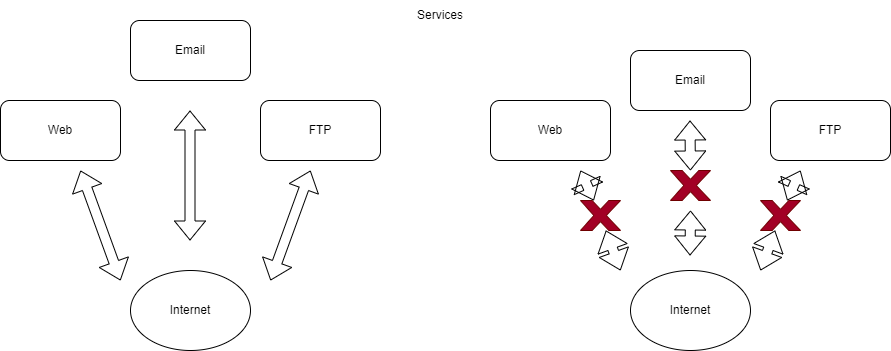

The diagram above was exported from draw.io. Its source (the exported page's mxGraphModel, read from the mxfile embedded in the PNG):
<mxGraphModel dx="1050" dy="530" grid="1" gridSize="10" guides="1" tooltips="1" connect="1" arrows="1" fold="1" page="1" pageScale="1" pageWidth="827" pageHeight="1169" math="0" shadow="0">
  <root>
    <mxCell id="0" />
    <mxCell id="1" parent="0" />
    <mxCell id="1ozwLtLMwtQV_CR9294f-1" value="" style="ellipse;whiteSpace=wrap;html=1;" parent="1" vertex="1">
      <mxGeometry x="180" y="290" width="120" height="80" as="geometry" />
    </mxCell>
    <mxCell id="1ozwLtLMwtQV_CR9294f-2" value="" style="ellipse;whiteSpace=wrap;html=1;" parent="1" vertex="1">
      <mxGeometry x="680" y="290" width="120" height="80" as="geometry" />
    </mxCell>
    <mxCell id="1ozwLtLMwtQV_CR9294f-3" value="Internet" style="text;html=1;strokeColor=none;fillColor=none;align=center;verticalAlign=middle;whiteSpace=wrap;rounded=0;" parent="1" vertex="1">
      <mxGeometry x="210" y="315" width="60" height="30" as="geometry" />
    </mxCell>
    <mxCell id="1ozwLtLMwtQV_CR9294f-4" value="Internet" style="text;html=1;strokeColor=none;fillColor=none;align=center;verticalAlign=middle;whiteSpace=wrap;rounded=0;" parent="1" vertex="1">
      <mxGeometry x="710" y="315" width="60" height="30" as="geometry" />
    </mxCell>
    <mxCell id="1ozwLtLMwtQV_CR9294f-5" value="" style="rounded=1;whiteSpace=wrap;html=1;" parent="1" vertex="1">
      <mxGeometry x="50" y="120" width="120" height="60" as="geometry" />
    </mxCell>
    <mxCell id="1ozwLtLMwtQV_CR9294f-6" value="" style="rounded=1;whiteSpace=wrap;html=1;" parent="1" vertex="1">
      <mxGeometry x="180" y="40" width="120" height="60" as="geometry" />
    </mxCell>
    <mxCell id="1ozwLtLMwtQV_CR9294f-7" value="" style="rounded=1;whiteSpace=wrap;html=1;" parent="1" vertex="1">
      <mxGeometry x="310" y="120" width="120" height="60" as="geometry" />
    </mxCell>
    <mxCell id="1ozwLtLMwtQV_CR9294f-8" value="" style="rounded=1;whiteSpace=wrap;html=1;" parent="1" vertex="1">
      <mxGeometry x="540" y="120" width="120" height="60" as="geometry" />
    </mxCell>
    <mxCell id="1ozwLtLMwtQV_CR9294f-9" value="" style="rounded=1;whiteSpace=wrap;html=1;" parent="1" vertex="1">
      <mxGeometry x="680" y="70" width="120" height="60" as="geometry" />
    </mxCell>
    <mxCell id="1ozwLtLMwtQV_CR9294f-10" value="" style="rounded=1;whiteSpace=wrap;html=1;" parent="1" vertex="1">
      <mxGeometry x="820" y="120" width="120" height="60" as="geometry" />
    </mxCell>
    <mxCell id="1ozwLtLMwtQV_CR9294f-11" value="" style="shape=flexArrow;endArrow=classic;startArrow=classic;html=1;rounded=0;" parent="1" edge="1">
      <mxGeometry width="100" height="100" relative="1" as="geometry">
        <mxPoint x="320" y="300" as="sourcePoint" />
        <mxPoint x="360" y="190" as="targetPoint" />
      </mxGeometry>
    </mxCell>
    <mxCell id="1ozwLtLMwtQV_CR9294f-12" value="" style="shape=flexArrow;endArrow=classic;startArrow=classic;html=1;rounded=0;" parent="1" edge="1">
      <mxGeometry width="100" height="100" relative="1" as="geometry">
        <mxPoint x="170" y="300" as="sourcePoint" />
        <mxPoint x="130" y="190" as="targetPoint" />
      </mxGeometry>
    </mxCell>
    <mxCell id="1ozwLtLMwtQV_CR9294f-13" value="" style="shape=flexArrow;endArrow=classic;startArrow=classic;html=1;rounded=0;" parent="1" edge="1">
      <mxGeometry width="100" height="100" relative="1" as="geometry">
        <mxPoint x="239.5" y="260" as="sourcePoint" />
        <mxPoint x="239.5" y="130" as="targetPoint" />
      </mxGeometry>
    </mxCell>
    <mxCell id="1ozwLtLMwtQV_CR9294f-16" value="" style="shape=flexArrow;endArrow=classic;startArrow=classic;html=1;rounded=0;" parent="1" source="1ozwLtLMwtQV_CR9294f-27" edge="1">
      <mxGeometry width="100" height="100" relative="1" as="geometry">
        <mxPoint x="670" y="290" as="sourcePoint" />
        <mxPoint x="630" y="190" as="targetPoint" />
      </mxGeometry>
    </mxCell>
    <mxCell id="1ozwLtLMwtQV_CR9294f-17" value="" style="shape=flexArrow;endArrow=classic;startArrow=classic;html=1;rounded=0;entryX=1;entryY=0.25;entryDx=0;entryDy=0;" parent="1" source="1ozwLtLMwtQV_CR9294f-29" edge="1">
      <mxGeometry width="100" height="100" relative="1" as="geometry">
        <mxPoint x="739.5" y="275" as="sourcePoint" />
        <mxPoint x="739.5" y="140" as="targetPoint" />
      </mxGeometry>
    </mxCell>
    <mxCell id="1ozwLtLMwtQV_CR9294f-18" value="" style="shape=flexArrow;endArrow=classic;startArrow=classic;html=1;rounded=0;" parent="1" source="1ozwLtLMwtQV_CR9294f-30" edge="1">
      <mxGeometry width="100" height="100" relative="1" as="geometry">
        <mxPoint x="810" y="290" as="sourcePoint" />
        <mxPoint x="850" y="190" as="targetPoint" />
      </mxGeometry>
    </mxCell>
    <mxCell id="1ozwLtLMwtQV_CR9294f-19" value="Web" style="text;html=1;strokeColor=none;fillColor=none;align=center;verticalAlign=middle;whiteSpace=wrap;rounded=0;" parent="1" vertex="1">
      <mxGeometry x="80" y="135" width="60" height="30" as="geometry" />
    </mxCell>
    <mxCell id="1ozwLtLMwtQV_CR9294f-20" value="Email" style="text;html=1;strokeColor=none;fillColor=none;align=center;verticalAlign=middle;whiteSpace=wrap;rounded=0;" parent="1" vertex="1">
      <mxGeometry x="210" y="55" width="60" height="30" as="geometry" />
    </mxCell>
    <mxCell id="1ozwLtLMwtQV_CR9294f-21" value="FTP" style="text;html=1;strokeColor=none;fillColor=none;align=center;verticalAlign=middle;whiteSpace=wrap;rounded=0;" parent="1" vertex="1">
      <mxGeometry x="340" y="135" width="60" height="30" as="geometry" />
    </mxCell>
    <mxCell id="1ozwLtLMwtQV_CR9294f-22" value="Web" style="text;html=1;strokeColor=none;fillColor=none;align=center;verticalAlign=middle;whiteSpace=wrap;rounded=0;" parent="1" vertex="1">
      <mxGeometry x="570" y="135" width="60" height="30" as="geometry" />
    </mxCell>
    <mxCell id="1ozwLtLMwtQV_CR9294f-23" value="Email" style="text;html=1;strokeColor=none;fillColor=none;align=center;verticalAlign=middle;whiteSpace=wrap;rounded=0;" parent="1" vertex="1">
      <mxGeometry x="710" y="85" width="60" height="30" as="geometry" />
    </mxCell>
    <mxCell id="1ozwLtLMwtQV_CR9294f-24" value="FTP" style="text;html=1;strokeColor=none;fillColor=none;align=center;verticalAlign=middle;whiteSpace=wrap;rounded=0;" parent="1" vertex="1">
      <mxGeometry x="850" y="135" width="60" height="30" as="geometry" />
    </mxCell>
    <mxCell id="1ozwLtLMwtQV_CR9294f-25" value="Services" style="text;html=1;strokeColor=none;fillColor=none;align=center;verticalAlign=middle;whiteSpace=wrap;rounded=0;" parent="1" vertex="1">
      <mxGeometry x="330" y="20" width="320" height="30" as="geometry" />
    </mxCell>
    <mxCell id="1ozwLtLMwtQV_CR9294f-31" value="" style="shape=flexArrow;endArrow=classic;startArrow=classic;html=1;rounded=0;" parent="1" target="1ozwLtLMwtQV_CR9294f-30" edge="1">
      <mxGeometry width="100" height="100" relative="1" as="geometry">
        <mxPoint x="810" y="290" as="sourcePoint" />
        <mxPoint x="850" y="190" as="targetPoint" />
      </mxGeometry>
    </mxCell>
    <mxCell id="1ozwLtLMwtQV_CR9294f-30" value="" style="verticalLabelPosition=bottom;verticalAlign=top;html=1;shape=mxgraph.basic.x;fillColor=#a20025;strokeColor=#6F0000;fontColor=#ffffff;" parent="1" vertex="1">
      <mxGeometry x="810" y="220" width="40" height="30" as="geometry" />
    </mxCell>
    <mxCell id="1ozwLtLMwtQV_CR9294f-36" value="" style="shape=flexArrow;endArrow=classic;startArrow=classic;html=1;rounded=0;" parent="1" edge="1">
      <mxGeometry width="100" height="100" relative="1" as="geometry">
        <mxPoint x="739.5" y="275" as="sourcePoint" />
        <mxPoint x="740" y="230" as="targetPoint" />
      </mxGeometry>
    </mxCell>
    <mxCell id="1ozwLtLMwtQV_CR9294f-29" value="" style="verticalLabelPosition=bottom;verticalAlign=top;html=1;shape=mxgraph.basic.x;fillColor=#a20025;strokeColor=#6F0000;fontColor=#ffffff;" parent="1" vertex="1">
      <mxGeometry x="720" y="190" width="40" height="30" as="geometry" />
    </mxCell>
    <mxCell id="1ozwLtLMwtQV_CR9294f-37" value="" style="shape=flexArrow;endArrow=classic;startArrow=classic;html=1;rounded=0;" parent="1" target="1ozwLtLMwtQV_CR9294f-27" edge="1">
      <mxGeometry width="100" height="100" relative="1" as="geometry">
        <mxPoint x="670" y="290" as="sourcePoint" />
        <mxPoint x="630" y="190" as="targetPoint" />
      </mxGeometry>
    </mxCell>
    <mxCell id="1ozwLtLMwtQV_CR9294f-27" value="" style="verticalLabelPosition=bottom;verticalAlign=top;html=1;shape=mxgraph.basic.x;fillColor=#a20025;strokeColor=#6F0000;fontColor=#ffffff;" parent="1" vertex="1">
      <mxGeometry x="630" y="220" width="40" height="30" as="geometry" />
    </mxCell>
  </root>
</mxGraphModel>